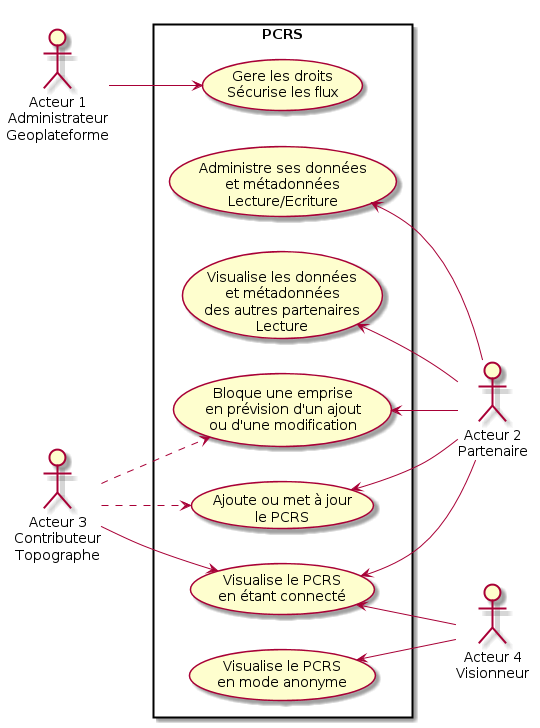

The diagram above was rendered by PlantUML. Its source (embedded in the PNG):
@startuml
left to right direction

skinparam packageStyle rect
actor :Acteur 1\nAdministrateur\nGeoplateforme:
actor :Acteur 2\nPartenaire:
actor :Acteur 3\nContributeur\nTopographe:
actor :Acteur 4\nVisionneur:

rectangle PCRS {
  :Acteur 1\nAdministrateur\nGeoplateforme: --> (Gere les droits\nSécurise les flux)
  (Administre ses données\net métadonnées\nLecture/Ecriture) <-- :Acteur 2\nPartenaire:
  (Visualise les données\net métadonnées\ndes autres partenaires\nLecture) <-- :Acteur 2\nPartenaire:
  :Acteur 3\nContributeur\nTopographe: ..> (Bloque une emprise\nen prévision d'un ajout\nou d'une modification)
  (Bloque une emprise\nen prévision d'un ajout\nou d'une modification) <-- :Acteur 2\nPartenaire:
  :Acteur 3\nContributeur\nTopographe: ..> (Ajoute ou met à jour\nle PCRS)
  (Ajoute ou met à jour\nle PCRS) <-- :Acteur 2\nPartenaire:
  :Acteur 3\nContributeur\nTopographe: --> (Visualise le PCRS\nen étant connecté)
  (Visualise le PCRS\nen étant connecté) <-- :Acteur 2\nPartenaire:
  (Visualise le PCRS\nen étant connecté) <-- :Acteur 4\nVisionneur:
  (Visualise le PCRS\nen mode anonyme) <-- :Acteur 4\nVisionneur:
}
@enduml